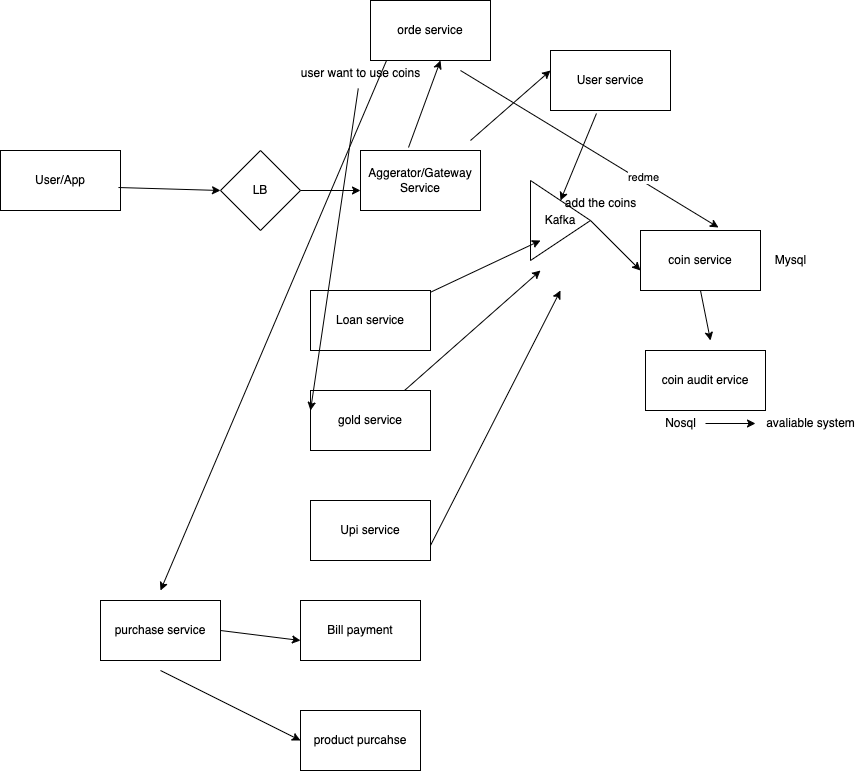

The diagram above was exported from draw.io. Its source (the exported page's mxGraphModel, read from the mxfile embedded in the PNG):
<mxGraphModel dx="1754" dy="896" grid="1" gridSize="10" guides="1" tooltips="1" connect="1" arrows="1" fold="1" page="1" pageScale="1" pageWidth="850" pageHeight="1100" math="0" shadow="0">
  <root>
    <mxCell id="0" />
    <mxCell id="1" parent="0" />
    <mxCell id="hAshCgts7CFntGOUrTCr-1" value="User/App" style="rounded=0;whiteSpace=wrap;html=1;" vertex="1" parent="1">
      <mxGeometry x="90" y="160" width="120" height="60" as="geometry" />
    </mxCell>
    <mxCell id="hAshCgts7CFntGOUrTCr-2" value="LB" style="rhombus;whiteSpace=wrap;html=1;" vertex="1" parent="1">
      <mxGeometry x="310" y="160" width="80" height="80" as="geometry" />
    </mxCell>
    <mxCell id="hAshCgts7CFntGOUrTCr-3" value="" style="endArrow=classic;html=1;rounded=0;exitX=0.983;exitY=0.617;exitDx=0;exitDy=0;exitPerimeter=0;" edge="1" parent="1" source="hAshCgts7CFntGOUrTCr-1">
      <mxGeometry width="50" height="50" relative="1" as="geometry">
        <mxPoint x="260" y="250" as="sourcePoint" />
        <mxPoint x="310" y="200" as="targetPoint" />
      </mxGeometry>
    </mxCell>
    <mxCell id="hAshCgts7CFntGOUrTCr-4" value="Aggerator/Gateway Service" style="rounded=0;whiteSpace=wrap;html=1;" vertex="1" parent="1">
      <mxGeometry x="450" y="160" width="120" height="60" as="geometry" />
    </mxCell>
    <mxCell id="hAshCgts7CFntGOUrTCr-5" value="" style="endArrow=classic;html=1;rounded=0;exitX=1;exitY=0.5;exitDx=0;exitDy=0;" edge="1" parent="1" source="hAshCgts7CFntGOUrTCr-2">
      <mxGeometry width="50" height="50" relative="1" as="geometry">
        <mxPoint x="400" y="250" as="sourcePoint" />
        <mxPoint x="450" y="200" as="targetPoint" />
      </mxGeometry>
    </mxCell>
    <mxCell id="hAshCgts7CFntGOUrTCr-6" value="User service" style="rounded=0;whiteSpace=wrap;html=1;" vertex="1" parent="1">
      <mxGeometry x="640" y="60" width="120" height="60" as="geometry" />
    </mxCell>
    <mxCell id="hAshCgts7CFntGOUrTCr-7" value="coin service" style="rounded=0;whiteSpace=wrap;html=1;" vertex="1" parent="1">
      <mxGeometry x="730" y="240" width="120" height="60" as="geometry" />
    </mxCell>
    <mxCell id="hAshCgts7CFntGOUrTCr-8" value="" style="endArrow=classic;html=1;rounded=0;" edge="1" parent="1">
      <mxGeometry width="50" height="50" relative="1" as="geometry">
        <mxPoint x="560" y="150" as="sourcePoint" />
        <mxPoint x="640" y="80" as="targetPoint" />
      </mxGeometry>
    </mxCell>
    <mxCell id="hAshCgts7CFntGOUrTCr-9" value="Kafka" style="triangle;whiteSpace=wrap;html=1;" vertex="1" parent="1">
      <mxGeometry x="620" y="190" width="60" height="80" as="geometry" />
    </mxCell>
    <mxCell id="hAshCgts7CFntGOUrTCr-11" value="" style="endArrow=classic;html=1;rounded=0;exitX=1;exitY=0.5;exitDx=0;exitDy=0;" edge="1" parent="1" source="hAshCgts7CFntGOUrTCr-9">
      <mxGeometry width="50" height="50" relative="1" as="geometry">
        <mxPoint x="680" y="330" as="sourcePoint" />
        <mxPoint x="730" y="280" as="targetPoint" />
      </mxGeometry>
    </mxCell>
    <mxCell id="hAshCgts7CFntGOUrTCr-12" value="Loan service" style="rounded=0;whiteSpace=wrap;html=1;" vertex="1" parent="1">
      <mxGeometry x="400" y="300" width="120" height="60" as="geometry" />
    </mxCell>
    <mxCell id="hAshCgts7CFntGOUrTCr-13" value="gold service" style="rounded=0;whiteSpace=wrap;html=1;" vertex="1" parent="1">
      <mxGeometry x="400" y="400" width="120" height="60" as="geometry" />
    </mxCell>
    <mxCell id="hAshCgts7CFntGOUrTCr-14" value="" style="endArrow=classic;html=1;rounded=0;" edge="1" parent="1" source="hAshCgts7CFntGOUrTCr-12">
      <mxGeometry width="50" height="50" relative="1" as="geometry">
        <mxPoint x="580" y="300" as="sourcePoint" />
        <mxPoint x="630" y="250" as="targetPoint" />
      </mxGeometry>
    </mxCell>
    <mxCell id="hAshCgts7CFntGOUrTCr-15" value="" style="endArrow=classic;html=1;rounded=0;" edge="1" parent="1" source="hAshCgts7CFntGOUrTCr-13">
      <mxGeometry width="50" height="50" relative="1" as="geometry">
        <mxPoint x="580" y="330" as="sourcePoint" />
        <mxPoint x="630" y="280" as="targetPoint" />
      </mxGeometry>
    </mxCell>
    <mxCell id="hAshCgts7CFntGOUrTCr-16" value="" style="endArrow=classic;html=1;rounded=0;exitX=0.383;exitY=1.05;exitDx=0;exitDy=0;exitPerimeter=0;entryX=0.5;entryY=0;entryDx=0;entryDy=0;" edge="1" parent="1" source="hAshCgts7CFntGOUrTCr-6" target="hAshCgts7CFntGOUrTCr-9">
      <mxGeometry width="50" height="50" relative="1" as="geometry">
        <mxPoint x="760" y="210" as="sourcePoint" />
        <mxPoint x="810" y="160" as="targetPoint" />
      </mxGeometry>
    </mxCell>
    <mxCell id="hAshCgts7CFntGOUrTCr-17" value="Upi service" style="rounded=0;whiteSpace=wrap;html=1;" vertex="1" parent="1">
      <mxGeometry x="400" y="510" width="120" height="60" as="geometry" />
    </mxCell>
    <mxCell id="hAshCgts7CFntGOUrTCr-18" value="" style="endArrow=classic;html=1;rounded=0;exitX=1;exitY=0.75;exitDx=0;exitDy=0;" edge="1" parent="1" source="hAshCgts7CFntGOUrTCr-17">
      <mxGeometry width="50" height="50" relative="1" as="geometry">
        <mxPoint x="600" y="350" as="sourcePoint" />
        <mxPoint x="650" y="300" as="targetPoint" />
      </mxGeometry>
    </mxCell>
    <mxCell id="hAshCgts7CFntGOUrTCr-20" value="add the coins" style="text;html=1;align=center;verticalAlign=middle;resizable=0;points=[];autosize=1;strokeColor=none;fillColor=none;" vertex="1" parent="1">
      <mxGeometry x="645" y="198" width="90" height="30" as="geometry" />
    </mxCell>
    <mxCell id="hAshCgts7CFntGOUrTCr-21" value="orde service" style="rounded=0;whiteSpace=wrap;html=1;" vertex="1" parent="1">
      <mxGeometry x="460" y="10" width="120" height="60" as="geometry" />
    </mxCell>
    <mxCell id="hAshCgts7CFntGOUrTCr-22" value="" style="endArrow=classic;html=1;rounded=0;exitX=0.4;exitY=-0.05;exitDx=0;exitDy=0;exitPerimeter=0;" edge="1" parent="1" source="hAshCgts7CFntGOUrTCr-4">
      <mxGeometry width="50" height="50" relative="1" as="geometry">
        <mxPoint x="480" y="120" as="sourcePoint" />
        <mxPoint x="530" y="70" as="targetPoint" />
      </mxGeometry>
    </mxCell>
    <mxCell id="hAshCgts7CFntGOUrTCr-23" value="" style="endArrow=classic;html=1;rounded=0;entryX=0.65;entryY=-0.05;entryDx=0;entryDy=0;entryPerimeter=0;" edge="1" parent="1" target="hAshCgts7CFntGOUrTCr-7">
      <mxGeometry width="50" height="50" relative="1" as="geometry">
        <mxPoint x="550" y="80" as="sourcePoint" />
        <mxPoint x="810" y="170" as="targetPoint" />
      </mxGeometry>
    </mxCell>
    <mxCell id="hAshCgts7CFntGOUrTCr-26" value="redme" style="edgeLabel;html=1;align=center;verticalAlign=middle;resizable=0;points=[];" vertex="1" connectable="0" parent="hAshCgts7CFntGOUrTCr-23">
      <mxGeometry x="0.3945" y="4" relative="1" as="geometry">
        <mxPoint as="offset" />
      </mxGeometry>
    </mxCell>
    <mxCell id="hAshCgts7CFntGOUrTCr-24" value="user want to use coins" style="text;html=1;align=center;verticalAlign=middle;resizable=0;points=[];autosize=1;strokeColor=none;fillColor=none;" vertex="1" parent="1">
      <mxGeometry x="380" y="68" width="140" height="30" as="geometry" />
    </mxCell>
    <mxCell id="hAshCgts7CFntGOUrTCr-25" value="" style="endArrow=classic;html=1;rounded=0;" edge="1" parent="1" source="hAshCgts7CFntGOUrTCr-24">
      <mxGeometry width="50" height="50" relative="1" as="geometry">
        <mxPoint x="350" y="470" as="sourcePoint" />
        <mxPoint x="400" y="420" as="targetPoint" />
      </mxGeometry>
    </mxCell>
    <mxCell id="hAshCgts7CFntGOUrTCr-27" value="purchase service" style="rounded=0;whiteSpace=wrap;html=1;" vertex="1" parent="1">
      <mxGeometry x="190" y="610" width="120" height="60" as="geometry" />
    </mxCell>
    <mxCell id="hAshCgts7CFntGOUrTCr-28" value="" style="endArrow=classic;html=1;rounded=0;exitX=0.686;exitY=0.067;exitDx=0;exitDy=0;exitPerimeter=0;" edge="1" parent="1" source="hAshCgts7CFntGOUrTCr-24">
      <mxGeometry width="50" height="50" relative="1" as="geometry">
        <mxPoint x="380" y="700" as="sourcePoint" />
        <mxPoint x="250" y="600" as="targetPoint" />
      </mxGeometry>
    </mxCell>
    <mxCell id="hAshCgts7CFntGOUrTCr-29" value="Bill payment" style="rounded=0;whiteSpace=wrap;html=1;" vertex="1" parent="1">
      <mxGeometry x="390" y="610" width="120" height="60" as="geometry" />
    </mxCell>
    <mxCell id="hAshCgts7CFntGOUrTCr-30" value="product purcahse" style="rounded=0;whiteSpace=wrap;html=1;" vertex="1" parent="1">
      <mxGeometry x="390" y="720" width="120" height="60" as="geometry" />
    </mxCell>
    <mxCell id="hAshCgts7CFntGOUrTCr-31" value="" style="endArrow=classic;html=1;rounded=0;exitX=1;exitY=0.5;exitDx=0;exitDy=0;" edge="1" parent="1" source="hAshCgts7CFntGOUrTCr-27">
      <mxGeometry width="50" height="50" relative="1" as="geometry">
        <mxPoint x="340" y="700" as="sourcePoint" />
        <mxPoint x="390" y="650" as="targetPoint" />
      </mxGeometry>
    </mxCell>
    <mxCell id="hAshCgts7CFntGOUrTCr-32" value="" style="endArrow=classic;html=1;rounded=0;" edge="1" parent="1">
      <mxGeometry width="50" height="50" relative="1" as="geometry">
        <mxPoint x="250" y="680" as="sourcePoint" />
        <mxPoint x="390" y="750" as="targetPoint" />
      </mxGeometry>
    </mxCell>
    <mxCell id="hAshCgts7CFntGOUrTCr-33" value="coin audit ervice" style="rounded=0;whiteSpace=wrap;html=1;" vertex="1" parent="1">
      <mxGeometry x="735" y="360" width="120" height="60" as="geometry" />
    </mxCell>
    <mxCell id="hAshCgts7CFntGOUrTCr-34" value="" style="endArrow=classic;html=1;rounded=0;exitX=0.5;exitY=1;exitDx=0;exitDy=0;" edge="1" parent="1" source="hAshCgts7CFntGOUrTCr-7">
      <mxGeometry width="50" height="50" relative="1" as="geometry">
        <mxPoint x="640" y="400" as="sourcePoint" />
        <mxPoint x="800" y="350" as="targetPoint" />
      </mxGeometry>
    </mxCell>
    <mxCell id="hAshCgts7CFntGOUrTCr-37" value="" style="edgeStyle=orthogonalEdgeStyle;rounded=0;orthogonalLoop=1;jettySize=auto;html=1;" edge="1" parent="1" source="hAshCgts7CFntGOUrTCr-35" target="hAshCgts7CFntGOUrTCr-36">
      <mxGeometry relative="1" as="geometry" />
    </mxCell>
    <mxCell id="hAshCgts7CFntGOUrTCr-35" value="Nosql" style="text;html=1;align=center;verticalAlign=middle;resizable=0;points=[];autosize=1;strokeColor=none;fillColor=none;" vertex="1" parent="1">
      <mxGeometry x="745" y="418" width="50" height="30" as="geometry" />
    </mxCell>
    <mxCell id="hAshCgts7CFntGOUrTCr-36" value="avaliable system" style="text;html=1;align=center;verticalAlign=middle;resizable=0;points=[];autosize=1;strokeColor=none;fillColor=none;" vertex="1" parent="1">
      <mxGeometry x="845" y="418" width="110" height="30" as="geometry" />
    </mxCell>
    <mxCell id="hAshCgts7CFntGOUrTCr-38" value="Mysql" style="text;html=1;align=center;verticalAlign=middle;resizable=0;points=[];autosize=1;strokeColor=none;fillColor=none;" vertex="1" parent="1">
      <mxGeometry x="855" y="255" width="50" height="30" as="geometry" />
    </mxCell>
  </root>
</mxGraphModel>